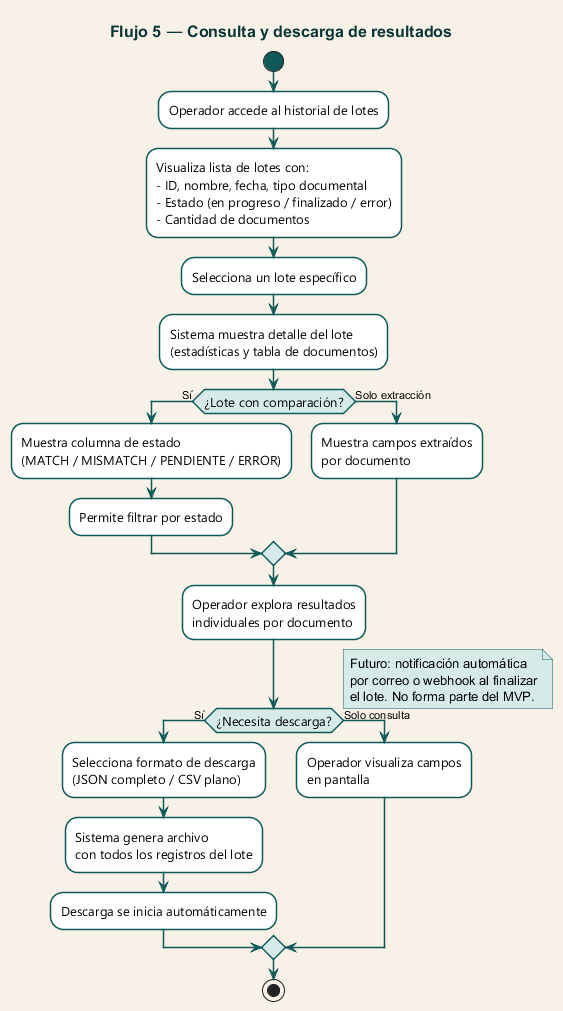

The diagram above was rendered by PlantUML. Its source (embedded in the PNG):
@startuml flujo-resultados
skinparam backgroundColor #f7f1e7
skinparam activity {
  BackgroundColor #ffffff
  BorderColor #0f5a58
  BorderThickness 1.5
  FontSize 13
  FontName "Segoe UI"
  ArrowColor #0f5a58
  ArrowFontSize 11
  StartColor #0f5a58
  EndColor #073534
  DiamondBackgroundColor #d6ebe8
  DiamondBorderColor #0f5a58
}
skinparam note {
  BackgroundColor #d6ebe8
  BorderColor #0f5a58
}
skinparam title {
  FontSize 16
  FontStyle bold
  FontColor #073534
}

title Flujo 5 — Consulta y descarga de resultados

start
:Operador accede al historial de lotes;
:Visualiza lista de lotes con:\n- ID, nombre, fecha, tipo documental\n- Estado (en progreso / finalizado / error)\n- Cantidad de documentos;

:Selecciona un lote específico;
:Sistema muestra detalle del lote\n(estadísticas y tabla de documentos);

if (¿Lote con comparación?) then (Sí)
  :Muestra columna de estado\n(MATCH / MISMATCH / PENDIENTE / ERROR);
  :Permite filtrar por estado;
else (Solo extracción)
  :Muestra campos extraídos\npor documento;
endif

:Operador explora resultados\nindividuales por documento;

if (¿Necesita descarga?) then (Sí)
  :Selecciona formato de descarga\n(JSON completo / CSV plano);
  :Sistema genera archivo\ncon todos los registros del lote;
  :Descarga se inicia automáticamente;
else (Solo consulta)
  :Operador visualiza campos\nen pantalla;
endif

note right
  Futuro: notificación automática
  por correo o webhook al finalizar
  el lote. No forma parte del MVP.
end note
stop

@enduml